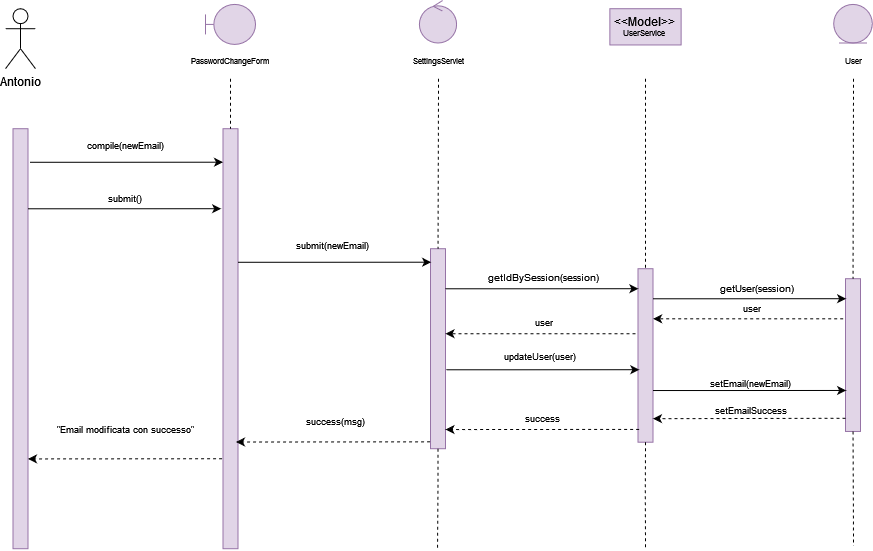

The diagram above was exported from draw.io. Its source (the exported page's mxGraphModel, read from the mxfile embedded in the PNG):
<mxGraphModel dx="1135" dy="593" grid="1" gridSize="10" guides="1" tooltips="1" connect="1" arrows="1" fold="1" page="1" pageScale="1" pageWidth="827" pageHeight="1169" math="0" shadow="0">
  <root>
    <mxCell id="0" />
    <mxCell id="1" parent="0" />
    <mxCell id="_hkldCOx3i8urBpFLIWn-1" value="Antonio" style="shape=umlActor;verticalLabelPosition=bottom;verticalAlign=top;html=1;outlineConnect=0;" vertex="1" parent="1">
      <mxGeometry x="160" y="298.21000000000004" width="30" height="60" as="geometry" />
    </mxCell>
    <mxCell id="_hkldCOx3i8urBpFLIWn-2" value="" style="rounded=0;whiteSpace=wrap;html=1;fillColor=#e1d5e7;strokeColor=#9673a6;" vertex="1" parent="1">
      <mxGeometry x="167.5" y="418.21000000000004" width="15" height="420" as="geometry" />
    </mxCell>
    <mxCell id="_hkldCOx3i8urBpFLIWn-3" value="" style="rounded=0;whiteSpace=wrap;html=1;fillColor=#e1d5e7;strokeColor=#9673a6;" vertex="1" parent="1">
      <mxGeometry x="377.5" y="418.21000000000004" width="15" height="420" as="geometry" />
    </mxCell>
    <mxCell id="_hkldCOx3i8urBpFLIWn-4" value="" style="endArrow=none;dashed=1;html=1;rounded=0;fontSize=8;entryX=0.5;entryY=0;entryDx=0;entryDy=0;exitX=0.5;exitY=1;exitDx=0;exitDy=0;" edge="1" parent="1" target="_hkldCOx3i8urBpFLIWn-3">
      <mxGeometry width="50" height="50" relative="1" as="geometry">
        <mxPoint x="385" y="368.21000000000004" as="sourcePoint" />
        <mxPoint x="407.5" y="428.21000000000004" as="targetPoint" />
      </mxGeometry>
    </mxCell>
    <mxCell id="_hkldCOx3i8urBpFLIWn-5" value="&lt;div&gt;PasswordChangeForm&lt;/div&gt;" style="text;html=1;strokeColor=none;fillColor=none;align=center;verticalAlign=middle;whiteSpace=wrap;rounded=0;fontSize=8;" vertex="1" parent="1">
      <mxGeometry x="370" y="343.21000000000004" width="30" height="15" as="geometry" />
    </mxCell>
    <mxCell id="_hkldCOx3i8urBpFLIWn-6" value="submit()" style="text;html=1;strokeColor=none;fillColor=none;align=center;verticalAlign=middle;whiteSpace=wrap;rounded=0;fontSize=9;" vertex="1" parent="1">
      <mxGeometry x="220" y="478.21000000000004" width="120" height="20" as="geometry" />
    </mxCell>
    <mxCell id="_hkldCOx3i8urBpFLIWn-7" value="SettingsServlet" style="text;html=1;strokeColor=none;fillColor=none;align=center;verticalAlign=middle;whiteSpace=wrap;rounded=0;fontSize=8;" vertex="1" parent="1">
      <mxGeometry x="577.5" y="343.21000000000004" width="30" height="15" as="geometry" />
    </mxCell>
    <mxCell id="_hkldCOx3i8urBpFLIWn-8" value="" style="rounded=0;whiteSpace=wrap;html=1;fillColor=#e1d5e7;strokeColor=#9673a6;" vertex="1" parent="1">
      <mxGeometry x="585" y="538.21" width="15" height="200" as="geometry" />
    </mxCell>
    <mxCell id="_hkldCOx3i8urBpFLIWn-9" value="" style="endArrow=none;dashed=1;html=1;rounded=0;fontSize=8;entryX=0.5;entryY=0;entryDx=0;entryDy=0;" edge="1" parent="1" target="_hkldCOx3i8urBpFLIWn-8">
      <mxGeometry width="50" height="50" relative="1" as="geometry">
        <mxPoint x="593" y="368.21000000000004" as="sourcePoint" />
        <mxPoint x="637.5" y="441.71000000000004" as="targetPoint" />
      </mxGeometry>
    </mxCell>
    <mxCell id="_hkldCOx3i8urBpFLIWn-10" value="&lt;div style=&quot;font-size: 9px&quot;&gt;&lt;font style=&quot;font-size: 9px&quot; color=&quot;#B3B3B3&quot;&gt;&lt;font style=&quot;font-size: 9px&quot; color=&quot;#000000&quot;&gt;updateUser(user)&lt;/font&gt;&lt;br&gt;&lt;/font&gt;&lt;/div&gt;" style="text;html=1;strokeColor=none;fillColor=none;align=center;verticalAlign=middle;whiteSpace=wrap;rounded=0;fontSize=10;" vertex="1" parent="1">
      <mxGeometry x="598.75" y="631.96" width="192.5" height="29" as="geometry" />
    </mxCell>
    <mxCell id="_hkldCOx3i8urBpFLIWn-11" value="" style="rounded=0;whiteSpace=wrap;html=1;fillColor=#e1d5e7;strokeColor=#9673a6;" vertex="1" parent="1">
      <mxGeometry x="792.5" y="558.21" width="15" height="173.5" as="geometry" />
    </mxCell>
    <mxCell id="_hkldCOx3i8urBpFLIWn-12" value="" style="endArrow=none;dashed=1;html=1;rounded=0;fontSize=8;entryX=0.5;entryY=0;entryDx=0;entryDy=0;" edge="1" parent="1" target="_hkldCOx3i8urBpFLIWn-11">
      <mxGeometry width="50" height="50" relative="1" as="geometry">
        <mxPoint x="800" y="368.21000000000004" as="sourcePoint" />
        <mxPoint x="822.5" y="466.71000000000004" as="targetPoint" />
      </mxGeometry>
    </mxCell>
    <mxCell id="_hkldCOx3i8urBpFLIWn-13" value="&lt;font style=&quot;font-size: 9px&quot;&gt;setEmail(newEmail)&lt;/font&gt;" style="text;html=1;strokeColor=none;fillColor=none;align=center;verticalAlign=middle;whiteSpace=wrap;rounded=0;fontSize=9;" vertex="1" parent="1">
      <mxGeometry x="810" y="668.21" width="190" height="9" as="geometry" />
    </mxCell>
    <mxCell id="_hkldCOx3i8urBpFLIWn-14" value="" style="rounded=0;whiteSpace=wrap;html=1;fillColor=#e1d5e7;strokeColor=#9673a6;" vertex="1" parent="1">
      <mxGeometry x="1000" y="568.21" width="15" height="152.75" as="geometry" />
    </mxCell>
    <mxCell id="_hkldCOx3i8urBpFLIWn-15" value="setEmailSuccess" style="text;html=1;strokeColor=none;fillColor=none;align=center;verticalAlign=middle;whiteSpace=wrap;rounded=0;fontSize=9;" vertex="1" parent="1">
      <mxGeometry x="846" y="691.21" width="120" height="17" as="geometry" />
    </mxCell>
    <mxCell id="_hkldCOx3i8urBpFLIWn-16" value="" style="endArrow=classic;html=1;rounded=0;dashed=1;fontSize=7;entryX=1;entryY=0.333;entryDx=0;entryDy=0;entryPerimeter=0;" edge="1" parent="1">
      <mxGeometry width="50" height="50" relative="1" as="geometry">
        <mxPoint x="1000" y="707.75" as="sourcePoint" />
        <mxPoint x="807.5" y="708.1700000000001" as="targetPoint" />
      </mxGeometry>
    </mxCell>
    <mxCell id="_hkldCOx3i8urBpFLIWn-17" value="" style="endArrow=none;dashed=1;html=1;rounded=0;fontSize=8;exitX=0.5;exitY=1;exitDx=0;exitDy=0;" edge="1" parent="1" source="_hkldCOx3i8urBpFLIWn-14">
      <mxGeometry width="50" height="50" relative="1" as="geometry">
        <mxPoint x="934.9899999999998" y="774.46" as="sourcePoint" />
        <mxPoint x="1008" y="835.21" as="targetPoint" />
      </mxGeometry>
    </mxCell>
    <mxCell id="_hkldCOx3i8urBpFLIWn-18" value="" style="endArrow=none;dashed=1;html=1;rounded=0;fontSize=8;exitX=0.5;exitY=1;exitDx=0;exitDy=0;" edge="1" parent="1" source="_hkldCOx3i8urBpFLIWn-11">
      <mxGeometry width="50" height="50" relative="1" as="geometry">
        <mxPoint x="800.25" y="751.71" as="sourcePoint" />
        <mxPoint x="800" y="838.2100000000005" as="targetPoint" />
        <Array as="points">
          <mxPoint x="799.7600000000002" y="781.71" />
        </Array>
      </mxGeometry>
    </mxCell>
    <mxCell id="_hkldCOx3i8urBpFLIWn-19" value="" style="endArrow=none;dashed=1;html=1;rounded=0;fontSize=8;exitX=0.5;exitY=1;exitDx=0;exitDy=0;" edge="1" parent="1" source="_hkldCOx3i8urBpFLIWn-8">
      <mxGeometry width="50" height="50" relative="1" as="geometry">
        <mxPoint x="592.9399999999996" y="748.21" as="sourcePoint" />
        <mxPoint x="592" y="838.2100000000005" as="targetPoint" />
        <Array as="points">
          <mxPoint x="592.4499999999998" y="778.21" />
        </Array>
      </mxGeometry>
    </mxCell>
    <mxCell id="_hkldCOx3i8urBpFLIWn-20" value="User" style="text;html=1;strokeColor=none;fillColor=none;align=center;verticalAlign=middle;whiteSpace=wrap;rounded=0;fontSize=8;" vertex="1" parent="1">
      <mxGeometry x="992.5" y="343.21000000000004" width="30" height="15" as="geometry" />
    </mxCell>
    <mxCell id="_hkldCOx3i8urBpFLIWn-21" value="" style="endArrow=classic;html=1;rounded=0;exitX=1;exitY=0;exitDx=0;exitDy=0;entryX=-0.125;entryY=0.121;entryDx=0;entryDy=0;entryPerimeter=0;" edge="1" parent="1">
      <mxGeometry width="50" height="50" relative="1" as="geometry">
        <mxPoint x="182.5" y="498.2800000000002" as="sourcePoint" />
        <mxPoint x="375.625" y="498.21000000000004" as="targetPoint" />
        <Array as="points">
          <mxPoint x="230" y="498.2800000000002" />
          <mxPoint x="250" y="498.2800000000002" />
        </Array>
      </mxGeometry>
    </mxCell>
    <mxCell id="_hkldCOx3i8urBpFLIWn-22" value="" style="endArrow=classic;html=1;rounded=0;exitX=1;exitY=0;exitDx=0;exitDy=0;entryX=-0.125;entryY=0.121;entryDx=0;entryDy=0;entryPerimeter=0;" edge="1" parent="1">
      <mxGeometry width="50" height="50" relative="1" as="geometry">
        <mxPoint x="392.5" y="551.7800000000002" as="sourcePoint" />
        <mxPoint x="585.625" y="551.71" as="targetPoint" />
        <Array as="points">
          <mxPoint x="440" y="551.7800000000002" />
          <mxPoint x="460" y="551.7800000000002" />
        </Array>
      </mxGeometry>
    </mxCell>
    <mxCell id="_hkldCOx3i8urBpFLIWn-23" value="&lt;div style=&quot;font-size: 9px&quot;&gt;&lt;font style=&quot;font-size: 9px&quot;&gt;submit(newEmail)&lt;/font&gt;&lt;/div&gt;" style="text;html=1;strokeColor=none;fillColor=none;align=center;verticalAlign=middle;whiteSpace=wrap;rounded=0;fontSize=9;" vertex="1" parent="1">
      <mxGeometry x="390" y="518.21" width="195" height="33.5" as="geometry" />
    </mxCell>
    <mxCell id="_hkldCOx3i8urBpFLIWn-24" value="" style="endArrow=classic;html=1;rounded=0;exitX=1;exitY=0;exitDx=0;exitDy=0;entryX=-0.125;entryY=0.121;entryDx=0;entryDy=0;entryPerimeter=0;" edge="1" parent="1">
      <mxGeometry width="50" height="50" relative="1" as="geometry">
        <mxPoint x="184.3800000000001" y="451.7800000000002" as="sourcePoint" />
        <mxPoint x="377.5050000000001" y="451.71000000000004" as="targetPoint" />
        <Array as="points">
          <mxPoint x="231.8800000000001" y="451.7800000000002" />
          <mxPoint x="251.8800000000001" y="451.7800000000002" />
        </Array>
      </mxGeometry>
    </mxCell>
    <mxCell id="_hkldCOx3i8urBpFLIWn-25" value="" style="endArrow=classic;html=1;rounded=0;dashed=1;fontSize=7;exitX=-0.047;exitY=0.97;exitDx=0;exitDy=0;exitPerimeter=0;" edge="1" parent="1">
      <mxGeometry width="50" height="50" relative="1" as="geometry">
        <mxPoint x="584.5050000000001" y="731.31" as="sourcePoint" />
        <mxPoint x="390.5" y="731.5" as="targetPoint" />
      </mxGeometry>
    </mxCell>
    <mxCell id="_hkldCOx3i8urBpFLIWn-26" value="" style="endArrow=classic;html=1;rounded=0;exitX=1;exitY=0;exitDx=0;exitDy=0;entryX=-0.125;entryY=0.121;entryDx=0;entryDy=0;entryPerimeter=0;" edge="1" parent="1">
      <mxGeometry width="50" height="50" relative="1" as="geometry">
        <mxPoint x="599.75" y="578.2800000000002" as="sourcePoint" />
        <mxPoint x="792.875" y="578.21" as="targetPoint" />
        <Array as="points">
          <mxPoint x="647.25" y="578.2800000000002" />
          <mxPoint x="667.25" y="578.2800000000002" />
        </Array>
      </mxGeometry>
    </mxCell>
    <mxCell id="_hkldCOx3i8urBpFLIWn-27" value="&lt;div style=&quot;font-size: 9px&quot;&gt;&lt;font style=&quot;font-size: 9px&quot;&gt;compile(newEmail)&lt;/font&gt;&lt;/div&gt;" style="text;html=1;strokeColor=none;fillColor=none;align=center;verticalAlign=middle;whiteSpace=wrap;rounded=0;fontSize=9;" vertex="1" parent="1">
      <mxGeometry x="182.5" y="418.21000000000004" width="195" height="33.5" as="geometry" />
    </mxCell>
    <mxCell id="_hkldCOx3i8urBpFLIWn-28" value="success(msg)" style="text;html=1;strokeColor=none;fillColor=none;align=center;verticalAlign=middle;whiteSpace=wrap;rounded=0;fontSize=9;" vertex="1" parent="1">
      <mxGeometry x="392.5" y="694.71" width="195" height="33.5" as="geometry" />
    </mxCell>
    <mxCell id="_hkldCOx3i8urBpFLIWn-29" value="&quot;Email modificata con successo&quot;" style="text;html=1;strokeColor=none;fillColor=none;align=center;verticalAlign=middle;whiteSpace=wrap;rounded=0;fontSize=9;" vertex="1" parent="1">
      <mxGeometry x="182.5" y="702.2599999999998" width="195" height="33.5" as="geometry" />
    </mxCell>
    <mxCell id="_hkldCOx3i8urBpFLIWn-30" value="&lt;div&gt;success&lt;/div&gt;" style="text;html=1;strokeColor=none;fillColor=none;align=center;verticalAlign=middle;whiteSpace=wrap;rounded=0;fontSize=9;" vertex="1" parent="1">
      <mxGeometry x="599.75" y="691.21" width="195" height="33.5" as="geometry" />
    </mxCell>
    <mxCell id="_hkldCOx3i8urBpFLIWn-31" value="" style="endArrow=classic;html=1;rounded=0;dashed=1;fontSize=7;" edge="1" parent="1">
      <mxGeometry width="50" height="50" relative="1" as="geometry">
        <mxPoint x="790" y="623.21" as="sourcePoint" />
        <mxPoint x="600" y="623.21" as="targetPoint" />
      </mxGeometry>
    </mxCell>
    <mxCell id="_hkldCOx3i8urBpFLIWn-32" value="user" style="text;html=1;strokeColor=none;fillColor=none;align=center;verticalAlign=middle;whiteSpace=wrap;rounded=0;fontSize=9;" vertex="1" parent="1">
      <mxGeometry x="602.25" y="604.96" width="192.5" height="13.5" as="geometry" />
    </mxCell>
    <mxCell id="_hkldCOx3i8urBpFLIWn-33" value="" style="endArrow=classic;html=1;rounded=0;dashed=1;fontSize=7;exitX=0.073;exitY=0.293;exitDx=0;exitDy=0;exitPerimeter=0;" edge="1" parent="1">
      <mxGeometry width="50" height="50" relative="1" as="geometry">
        <mxPoint x="793.5950000000003" y="718.875" as="sourcePoint" />
        <mxPoint x="600" y="719.0300000000002" as="targetPoint" />
      </mxGeometry>
    </mxCell>
    <mxCell id="_hkldCOx3i8urBpFLIWn-34" value="getIdBySession(session)" style="text;html=1;strokeColor=none;fillColor=none;align=center;verticalAlign=middle;whiteSpace=wrap;rounded=0;fontSize=10;" vertex="1" parent="1">
      <mxGeometry x="602.25" y="561.96" width="192.5" height="10" as="geometry" />
    </mxCell>
    <mxCell id="_hkldCOx3i8urBpFLIWn-35" value="" style="endArrow=classic;html=1;rounded=0;exitX=1;exitY=0;exitDx=0;exitDy=0;entryX=-0.125;entryY=0.121;entryDx=0;entryDy=0;entryPerimeter=0;" edge="1" parent="1">
      <mxGeometry width="50" height="50" relative="1" as="geometry">
        <mxPoint x="600.69" y="659.2800000000002" as="sourcePoint" />
        <mxPoint x="793.815" y="659.21" as="targetPoint" />
        <Array as="points">
          <mxPoint x="648.19" y="659.2800000000002" />
          <mxPoint x="668.19" y="659.2800000000002" />
        </Array>
      </mxGeometry>
    </mxCell>
    <mxCell id="_hkldCOx3i8urBpFLIWn-36" value="" style="endArrow=classic;html=1;rounded=0;exitX=1;exitY=0;exitDx=0;exitDy=0;entryX=-0.125;entryY=0.121;entryDx=0;entryDy=0;entryPerimeter=0;" edge="1" parent="1">
      <mxGeometry width="50" height="50" relative="1" as="geometry">
        <mxPoint x="807.5" y="680.0300000000002" as="sourcePoint" />
        <mxPoint x="1000.625" y="679.96" as="targetPoint" />
        <Array as="points">
          <mxPoint x="855" y="680.0300000000002" />
          <mxPoint x="875" y="680.0300000000002" />
        </Array>
      </mxGeometry>
    </mxCell>
    <mxCell id="_hkldCOx3i8urBpFLIWn-37" value="" style="endArrow=classic;html=1;rounded=0;dashed=1;fontSize=7;exitX=-0.047;exitY=0.97;exitDx=0;exitDy=0;exitPerimeter=0;" edge="1" parent="1">
      <mxGeometry width="50" height="50" relative="1" as="geometry">
        <mxPoint x="376.5050000000001" y="748.21" as="sourcePoint" />
        <mxPoint x="182.5" y="748.4000000000001" as="targetPoint" />
      </mxGeometry>
    </mxCell>
    <mxCell id="_hkldCOx3i8urBpFLIWn-38" value="" style="endArrow=none;dashed=1;html=1;rounded=0;fontSize=8;entryX=0.5;entryY=0;entryDx=0;entryDy=0;" edge="1" parent="1" target="_hkldCOx3i8urBpFLIWn-14">
      <mxGeometry width="50" height="50" relative="1" as="geometry">
        <mxPoint x="1008" y="368.21000000000004" as="sourcePoint" />
        <mxPoint x="1008" y="568.21" as="targetPoint" />
      </mxGeometry>
    </mxCell>
    <mxCell id="_hkldCOx3i8urBpFLIWn-39" value="" style="endArrow=classic;html=1;rounded=0;exitX=1;exitY=0;exitDx=0;exitDy=0;entryX=-0.125;entryY=0.121;entryDx=0;entryDy=0;entryPerimeter=0;" edge="1" parent="1">
      <mxGeometry width="50" height="50" relative="1" as="geometry">
        <mxPoint x="807.5" y="588.2800000000002" as="sourcePoint" />
        <mxPoint x="1000.625" y="588.21" as="targetPoint" />
        <Array as="points">
          <mxPoint x="855" y="588.2800000000002" />
          <mxPoint x="875" y="588.2800000000002" />
          <mxPoint x="937.75" y="588.21" />
        </Array>
      </mxGeometry>
    </mxCell>
    <mxCell id="_hkldCOx3i8urBpFLIWn-40" value="getUser(session)" style="text;html=1;strokeColor=none;fillColor=none;align=center;verticalAlign=middle;whiteSpace=wrap;rounded=0;fontSize=10;" vertex="1" parent="1">
      <mxGeometry x="815" y="573.21" width="192.5" height="10" as="geometry" />
    </mxCell>
    <mxCell id="_hkldCOx3i8urBpFLIWn-41" value="" style="endArrow=classic;html=1;rounded=0;dashed=1;fontSize=7;" edge="1" parent="1">
      <mxGeometry width="50" height="50" relative="1" as="geometry">
        <mxPoint x="997.6300000000001" y="608.31" as="sourcePoint" />
        <mxPoint x="807.6300000000001" y="608.31" as="targetPoint" />
      </mxGeometry>
    </mxCell>
    <mxCell id="_hkldCOx3i8urBpFLIWn-42" value="user" style="text;html=1;strokeColor=none;fillColor=none;align=center;verticalAlign=middle;whiteSpace=wrap;rounded=0;fontSize=9;" vertex="1" parent="1">
      <mxGeometry x="810" y="591.46" width="192.5" height="13.5" as="geometry" />
    </mxCell>
    <mxCell id="_hkldCOx3i8urBpFLIWn-43" value="" style="shape=umlBoundary;whiteSpace=wrap;html=1;fillColor=#e1d5e7;strokeColor=#9673a6;" vertex="1" parent="1">
      <mxGeometry x="360" y="293.9100000000001" width="50" height="40" as="geometry" />
    </mxCell>
    <mxCell id="_hkldCOx3i8urBpFLIWn-44" value="" style="ellipse;shape=umlControl;whiteSpace=wrap;html=1;fillColor=#e1d5e7;strokeColor=#9673a6;" vertex="1" parent="1">
      <mxGeometry x="573.9000000000001" y="290" width="37.19" height="42.5" as="geometry" />
    </mxCell>
    <mxCell id="_hkldCOx3i8urBpFLIWn-45" value="&lt;div&gt;&amp;lt;&amp;lt;Model&amp;gt;&amp;gt;&lt;/div&gt;&lt;div style=&quot;font-size: 8px&quot;&gt;UserService&lt;br&gt;&lt;/div&gt;" style="rounded=0;whiteSpace=wrap;html=1;fillColor=#e1d5e7;strokeColor=#9673a6;" vertex="1" parent="1">
      <mxGeometry x="764.3699999999999" y="298.21000000000004" width="71.25" height="36.25" as="geometry" />
    </mxCell>
    <mxCell id="_hkldCOx3i8urBpFLIWn-46" value="" style="ellipse;shape=umlEntity;whiteSpace=wrap;html=1;fontSize=8;fillColor=#e1d5e7;strokeColor=#9673a6;" vertex="1" parent="1">
      <mxGeometry x="988.21" y="293.9100000000001" width="38.59" height="38.59" as="geometry" />
    </mxCell>
  </root>
</mxGraphModel>